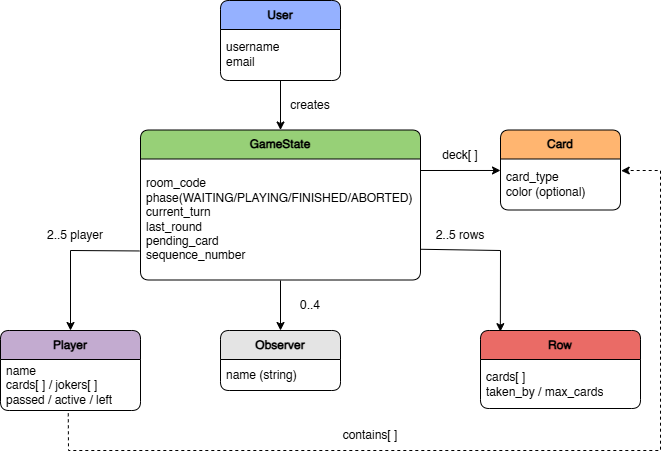

The diagram above was exported from draw.io. Its source (the exported page's mxGraphModel, read from the mxfile embedded in the PNG):
<mxGraphModel dx="768" dy="660" grid="1" gridSize="10" guides="1" tooltips="1" connect="1" arrows="1" fold="1" page="1" pageScale="1" pageWidth="827" pageHeight="1169" math="0" shadow="0">
  <root>
    <mxCell id="0" />
    <mxCell id="1" parent="0" />
    <mxCell id="XHvKO9JdDNh3VWImpZbr-1" parent="1" style="swimlane;fontStyle=1;align=center;verticalAlign=middle;childLayout=stackLayout;horizontal=1;startSize=29;horizontalStack=0;resizeParent=1;resizeParentMax=0;resizeLast=0;collapsible=0;marginBottom=0;html=1;whiteSpace=wrap;rounded=1;arcSize=10;fillColor=#95B1FF;" value="User" vertex="1">
      <mxGeometry height="80" width="120" x="280" y="70" as="geometry" />
    </mxCell>
    <mxCell id="XHvKO9JdDNh3VWImpZbr-3" parent="XHvKO9JdDNh3VWImpZbr-1" style="text;html=1;strokeColor=none;fillColor=none;align=left;verticalAlign=middle;spacingLeft=4;spacingRight=4;overflow=hidden;rotatable=0;points=[[0,0.5],[1,0.5]];portConstraint=eastwest;whiteSpace=wrap;" value="&lt;div&gt;username&lt;/div&gt;email" vertex="1">
      <mxGeometry height="51" width="120" y="29" as="geometry" />
    </mxCell>
    <mxCell id="XHvKO9JdDNh3VWImpZbr-5" parent="1" style="swimlane;fontStyle=1;align=center;verticalAlign=middle;childLayout=stackLayout;horizontal=1;startSize=29;horizontalStack=0;resizeParent=1;resizeParentMax=0;resizeLast=0;collapsible=0;marginBottom=0;html=1;whiteSpace=wrap;rounded=1;arcSize=10;fillColor=#FFB570;" value="Card" vertex="1">
      <mxGeometry height="80" width="120" x="560" y="199.5" as="geometry" />
    </mxCell>
    <mxCell id="XHvKO9JdDNh3VWImpZbr-6" parent="XHvKO9JdDNh3VWImpZbr-5" style="text;html=1;strokeColor=none;fillColor=none;align=left;verticalAlign=middle;spacingLeft=4;spacingRight=4;overflow=hidden;rotatable=0;points=[[0,0.5],[1,0.5]];portConstraint=eastwest;whiteSpace=wrap;" value="&lt;div&gt;card_type&lt;/div&gt;&lt;div&gt;color (optional)&lt;/div&gt;" vertex="1">
      <mxGeometry height="51" width="120" y="29" as="geometry" />
    </mxCell>
    <mxCell id="XHvKO9JdDNh3VWImpZbr-8" parent="1" style="swimlane;fontStyle=1;align=center;verticalAlign=middle;childLayout=stackLayout;horizontal=1;startSize=29;horizontalStack=0;resizeParent=1;resizeParentMax=0;resizeLast=0;collapsible=0;marginBottom=0;html=1;whiteSpace=wrap;rounded=1;arcSize=10;fillColor=#EA6B66;" value="Row" vertex="1">
      <mxGeometry height="78" width="160" x="540" y="400" as="geometry" />
    </mxCell>
    <mxCell id="XHvKO9JdDNh3VWImpZbr-9" parent="XHvKO9JdDNh3VWImpZbr-8" style="text;html=1;strokeColor=none;fillColor=none;align=left;verticalAlign=middle;spacingLeft=4;spacingRight=4;overflow=hidden;rotatable=0;points=[[0,0.5],[1,0.5]];portConstraint=eastwest;whiteSpace=wrap;" value="&lt;div&gt;cards[ ]&lt;/div&gt;&lt;div&gt;taken_by / max_cards&lt;/div&gt;" vertex="1">
      <mxGeometry height="49" width="160" y="29" as="geometry" />
    </mxCell>
    <mxCell id="XHvKO9JdDNh3VWImpZbr-10" parent="1" style="swimlane;fontStyle=1;align=center;verticalAlign=middle;childLayout=stackLayout;horizontal=1;startSize=29;horizontalStack=0;resizeParent=1;resizeParentMax=0;resizeLast=0;collapsible=0;marginBottom=0;html=1;whiteSpace=wrap;rounded=1;arcSize=10;fillColor=#E4E4E4;" value="Observer" vertex="1">
      <mxGeometry height="60" width="120" x="280" y="400" as="geometry" />
    </mxCell>
    <mxCell id="XHvKO9JdDNh3VWImpZbr-11" parent="XHvKO9JdDNh3VWImpZbr-10" style="text;html=1;strokeColor=none;fillColor=none;align=left;verticalAlign=middle;spacingLeft=4;spacingRight=4;overflow=hidden;rotatable=0;points=[[0,0.5],[1,0.5]];portConstraint=eastwest;whiteSpace=wrap;" value="&lt;div&gt;name (string)&lt;/div&gt;" vertex="1">
      <mxGeometry height="31" width="120" y="29" as="geometry" />
    </mxCell>
    <mxCell id="XHvKO9JdDNh3VWImpZbr-12" parent="1" style="swimlane;fontStyle=1;align=center;verticalAlign=middle;childLayout=stackLayout;horizontal=1;startSize=29;horizontalStack=0;resizeParent=1;resizeParentMax=0;resizeLast=0;collapsible=0;marginBottom=0;html=1;whiteSpace=wrap;rounded=1;arcSize=10;fillColor=#C3ABD0;" value="Player" vertex="1">
      <mxGeometry height="80" width="140" x="60" y="400" as="geometry" />
    </mxCell>
    <mxCell id="XHvKO9JdDNh3VWImpZbr-13" parent="XHvKO9JdDNh3VWImpZbr-12" style="text;html=1;strokeColor=none;fillColor=none;align=left;verticalAlign=middle;spacingLeft=4;spacingRight=4;overflow=hidden;rotatable=0;points=[[0,0.5],[1,0.5]];portConstraint=eastwest;whiteSpace=wrap;" value="&lt;div&gt;name&lt;/div&gt;&lt;div&gt;cards[ ] / jokers[ ]&lt;/div&gt;&lt;div&gt;passed / active / left&lt;/div&gt;" vertex="1">
      <mxGeometry height="51" width="140" y="29" as="geometry" />
    </mxCell>
    <mxCell id="XHvKO9JdDNh3VWImpZbr-14" parent="1" style="swimlane;fontStyle=1;align=center;verticalAlign=middle;childLayout=stackLayout;horizontal=1;startSize=29;horizontalStack=0;resizeParent=1;resizeParentMax=0;resizeLast=0;collapsible=0;marginBottom=0;html=1;whiteSpace=wrap;rounded=1;arcSize=10;fillColor=#97D077;" value="GameState" vertex="1">
      <mxGeometry height="150" width="280" x="200" y="199.5" as="geometry" />
    </mxCell>
    <mxCell id="XHvKO9JdDNh3VWImpZbr-15" parent="XHvKO9JdDNh3VWImpZbr-14" style="text;html=1;strokeColor=none;fillColor=none;align=left;verticalAlign=middle;spacingLeft=4;spacingRight=4;overflow=hidden;rotatable=0;points=[[0,0.5],[1,0.5]];portConstraint=eastwest;whiteSpace=wrap;" value="&lt;div&gt;room_code&lt;/div&gt;&lt;div&gt;phase(WAITING/PLAYING/FINISHED/ABORTED)&lt;/div&gt;&lt;div&gt;current_turn&lt;/div&gt;&lt;div&gt;last_round&lt;/div&gt;&lt;div&gt;pending_card&lt;/div&gt;&lt;div&gt;sequence_number&lt;/div&gt;" vertex="1">
      <mxGeometry height="121" width="280" y="29" as="geometry" />
    </mxCell>
    <mxCell id="XHvKO9JdDNh3VWImpZbr-19" edge="1" parent="XHvKO9JdDNh3VWImpZbr-14" style="endArrow=classic;html=1;rounded=0;" target="XHvKO9JdDNh3VWImpZbr-10" value="">
      <mxGeometry height="50" relative="1" width="50" as="geometry">
        <mxPoint x="140" y="150.5" as="sourcePoint" />
        <mxPoint x="190" y="100.5" as="targetPoint" />
      </mxGeometry>
    </mxCell>
    <mxCell id="XHvKO9JdDNh3VWImpZbr-16" edge="1" parent="1" source="XHvKO9JdDNh3VWImpZbr-15" style="endArrow=classic;html=1;rounded=0;exitX=1.002;exitY=0.746;exitDx=0;exitDy=0;exitPerimeter=0;entryX=0.124;entryY=0.015;entryDx=0;entryDy=0;entryPerimeter=0;" target="XHvKO9JdDNh3VWImpZbr-8" value="">
      <mxGeometry height="50" relative="1" width="50" as="geometry">
        <Array as="points">
          <mxPoint x="560" y="320" />
        </Array>
        <mxPoint x="220" y="340" as="sourcePoint" />
        <mxPoint x="270" y="290" as="targetPoint" />
      </mxGeometry>
    </mxCell>
    <mxCell id="XHvKO9JdDNh3VWImpZbr-17" edge="1" parent="1" source="XHvKO9JdDNh3VWImpZbr-15" style="endArrow=classic;html=1;rounded=0;entryX=0.5;entryY=0;entryDx=0;entryDy=0;exitX=-0.004;exitY=0.76;exitDx=0;exitDy=0;exitPerimeter=0;" target="XHvKO9JdDNh3VWImpZbr-12" value="">
      <mxGeometry height="50" relative="1" width="50" as="geometry">
        <Array as="points">
          <mxPoint x="130" y="320" />
        </Array>
        <mxPoint x="220" y="340" as="sourcePoint" />
        <mxPoint x="270" y="290" as="targetPoint" />
      </mxGeometry>
    </mxCell>
    <mxCell id="XHvKO9JdDNh3VWImpZbr-18" edge="1" parent="1" source="XHvKO9JdDNh3VWImpZbr-3" style="endArrow=classic;html=1;rounded=0;entryX=0.5;entryY=0;entryDx=0;entryDy=0;" target="XHvKO9JdDNh3VWImpZbr-14" value="">
      <mxGeometry height="50" relative="1" width="50" as="geometry">
        <mxPoint x="330" y="154" as="sourcePoint" />
        <mxPoint x="270" y="290" as="targetPoint" />
      </mxGeometry>
    </mxCell>
    <mxCell id="XHvKO9JdDNh3VWImpZbr-20" edge="1" parent="1" style="endArrow=classic;html=1;rounded=0;entryX=0;entryY=0.225;entryDx=0;entryDy=0;entryPerimeter=0;" target="XHvKO9JdDNh3VWImpZbr-6" value="">
      <mxGeometry height="50" relative="1" width="50" as="geometry">
        <mxPoint x="480" y="240" as="sourcePoint" />
        <mxPoint x="530" y="190" as="targetPoint" />
      </mxGeometry>
    </mxCell>
    <mxCell id="XHvKO9JdDNh3VWImpZbr-21" parent="1" style="text;html=1;whiteSpace=wrap;strokeColor=none;fillColor=none;align=center;verticalAlign=middle;rounded=0;" value="creates" vertex="1">
      <mxGeometry height="30" width="60" x="340" y="160" as="geometry" />
    </mxCell>
    <mxCell id="XHvKO9JdDNh3VWImpZbr-22" parent="1" style="text;html=1;whiteSpace=wrap;strokeColor=none;fillColor=none;align=center;verticalAlign=middle;rounded=0;" value="deck[ ]" vertex="1">
      <mxGeometry height="30" width="60" x="490" y="210" as="geometry" />
    </mxCell>
    <mxCell id="XHvKO9JdDNh3VWImpZbr-23" parent="1" style="text;html=1;whiteSpace=wrap;strokeColor=none;fillColor=none;align=center;verticalAlign=middle;rounded=0;" value="contains[ ]" vertex="1">
      <mxGeometry height="30" width="60" x="400" y="490" as="geometry" />
    </mxCell>
    <mxCell id="XHvKO9JdDNh3VWImpZbr-24" parent="1" style="text;html=1;whiteSpace=wrap;strokeColor=none;fillColor=none;align=center;verticalAlign=middle;rounded=0;" value="2..5 rows" vertex="1">
      <mxGeometry height="30" width="60" x="490" y="290" as="geometry" />
    </mxCell>
    <mxCell id="XHvKO9JdDNh3VWImpZbr-26" parent="1" style="text;html=1;whiteSpace=wrap;strokeColor=none;fillColor=none;align=center;verticalAlign=middle;rounded=0;" value="2..5 player" vertex="1">
      <mxGeometry height="30" width="70" x="100" y="290" as="geometry" />
    </mxCell>
    <mxCell id="XHvKO9JdDNh3VWImpZbr-27" parent="1" style="text;html=1;whiteSpace=wrap;strokeColor=none;fillColor=none;align=center;verticalAlign=middle;rounded=0;" value="0..4" vertex="1">
      <mxGeometry height="30" width="60" x="340" y="360" as="geometry" />
    </mxCell>
    <mxCell id="XHvKO9JdDNh3VWImpZbr-28" edge="1" parent="1" source="XHvKO9JdDNh3VWImpZbr-13" style="endArrow=classic;html=1;rounded=0;dashed=1;exitX=0.484;exitY=1.055;exitDx=0;exitDy=0;exitPerimeter=0;entryX=1.006;entryY=0.229;entryDx=0;entryDy=0;entryPerimeter=0;" target="XHvKO9JdDNh3VWImpZbr-6" value="">
      <mxGeometry height="50" relative="1" width="50" as="geometry">
        <Array as="points">
          <mxPoint x="128" y="520" />
          <mxPoint x="720" y="520" />
          <mxPoint x="720" y="240" />
          <mxPoint x="690" y="240" />
        </Array>
        <mxPoint x="190" y="540" as="sourcePoint" />
        <mxPoint x="680" y="239" as="targetPoint" />
      </mxGeometry>
    </mxCell>
  </root>
</mxGraphModel>